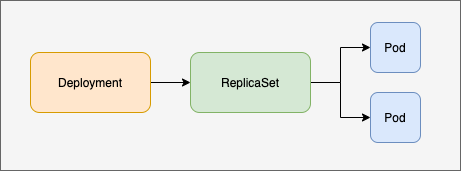

The diagram above was exported from draw.io. Its source (the exported page's mxGraphModel, read from the mxfile embedded in the PNG):
<mxGraphModel dx="119" dy="672" grid="1" gridSize="10" guides="1" tooltips="1" connect="1" arrows="1" fold="1" page="1" pageScale="1" pageWidth="827" pageHeight="1169" math="0" shadow="0">
  <root>
    <mxCell id="IOFHf9ID2GUbvdY5TBpT-0" />
    <mxCell id="IOFHf9ID2GUbvdY5TBpT-1" parent="IOFHf9ID2GUbvdY5TBpT-0" />
    <mxCell id="Ux_fPdGulvj0Kk3Rtg35-0" value="" style="rounded=0;whiteSpace=wrap;html=1;fillColor=#f5f5f5;strokeColor=#666666;fontColor=#333333;" vertex="1" parent="IOFHf9ID2GUbvdY5TBpT-1">
      <mxGeometry x="880" y="78" width="460" height="170" as="geometry" />
    </mxCell>
    <mxCell id="Ux_fPdGulvj0Kk3Rtg35-1" style="edgeStyle=orthogonalEdgeStyle;rounded=0;orthogonalLoop=1;jettySize=auto;html=1;exitX=1;exitY=0.5;exitDx=0;exitDy=0;entryX=0;entryY=0.5;entryDx=0;entryDy=0;strokeWidth=1;" edge="1" parent="IOFHf9ID2GUbvdY5TBpT-1" source="Ux_fPdGulvj0Kk3Rtg35-2" target="Ux_fPdGulvj0Kk3Rtg35-5">
      <mxGeometry relative="1" as="geometry" />
    </mxCell>
    <mxCell id="Ux_fPdGulvj0Kk3Rtg35-2" value="Deployment" style="rounded=1;whiteSpace=wrap;html=1;fillColor=#ffe6cc;strokeColor=#d79b00;" vertex="1" parent="IOFHf9ID2GUbvdY5TBpT-1">
      <mxGeometry x="910" y="130" width="120" height="60" as="geometry" />
    </mxCell>
    <mxCell id="Ux_fPdGulvj0Kk3Rtg35-3" style="edgeStyle=orthogonalEdgeStyle;rounded=0;orthogonalLoop=1;jettySize=auto;html=1;exitX=1;exitY=0.5;exitDx=0;exitDy=0;entryX=0;entryY=0.5;entryDx=0;entryDy=0;strokeWidth=1;" edge="1" parent="IOFHf9ID2GUbvdY5TBpT-1" source="Ux_fPdGulvj0Kk3Rtg35-5" target="Ux_fPdGulvj0Kk3Rtg35-6">
      <mxGeometry relative="1" as="geometry" />
    </mxCell>
    <mxCell id="Ux_fPdGulvj0Kk3Rtg35-4" style="edgeStyle=orthogonalEdgeStyle;rounded=0;orthogonalLoop=1;jettySize=auto;html=1;exitX=1;exitY=0.5;exitDx=0;exitDy=0;entryX=0;entryY=0.5;entryDx=0;entryDy=0;strokeWidth=1;" edge="1" parent="IOFHf9ID2GUbvdY5TBpT-1" source="Ux_fPdGulvj0Kk3Rtg35-5" target="Ux_fPdGulvj0Kk3Rtg35-7">
      <mxGeometry relative="1" as="geometry" />
    </mxCell>
    <mxCell id="Ux_fPdGulvj0Kk3Rtg35-5" value="ReplicaSet" style="rounded=1;whiteSpace=wrap;html=1;fillColor=#d5e8d4;strokeColor=#82b366;" vertex="1" parent="IOFHf9ID2GUbvdY5TBpT-1">
      <mxGeometry x="1070" y="130" width="120" height="60" as="geometry" />
    </mxCell>
    <mxCell id="Ux_fPdGulvj0Kk3Rtg35-6" value="Pod" style="rounded=1;whiteSpace=wrap;html=1;fillColor=#dae8fc;strokeColor=#6c8ebf;" vertex="1" parent="IOFHf9ID2GUbvdY5TBpT-1">
      <mxGeometry x="1250" y="170" width="50" height="50" as="geometry" />
    </mxCell>
    <mxCell id="Ux_fPdGulvj0Kk3Rtg35-7" value="Pod" style="rounded=1;whiteSpace=wrap;html=1;fillColor=#dae8fc;strokeColor=#6c8ebf;" vertex="1" parent="IOFHf9ID2GUbvdY5TBpT-1">
      <mxGeometry x="1250" y="100" width="50" height="50" as="geometry" />
    </mxCell>
  </root>
</mxGraphModel>